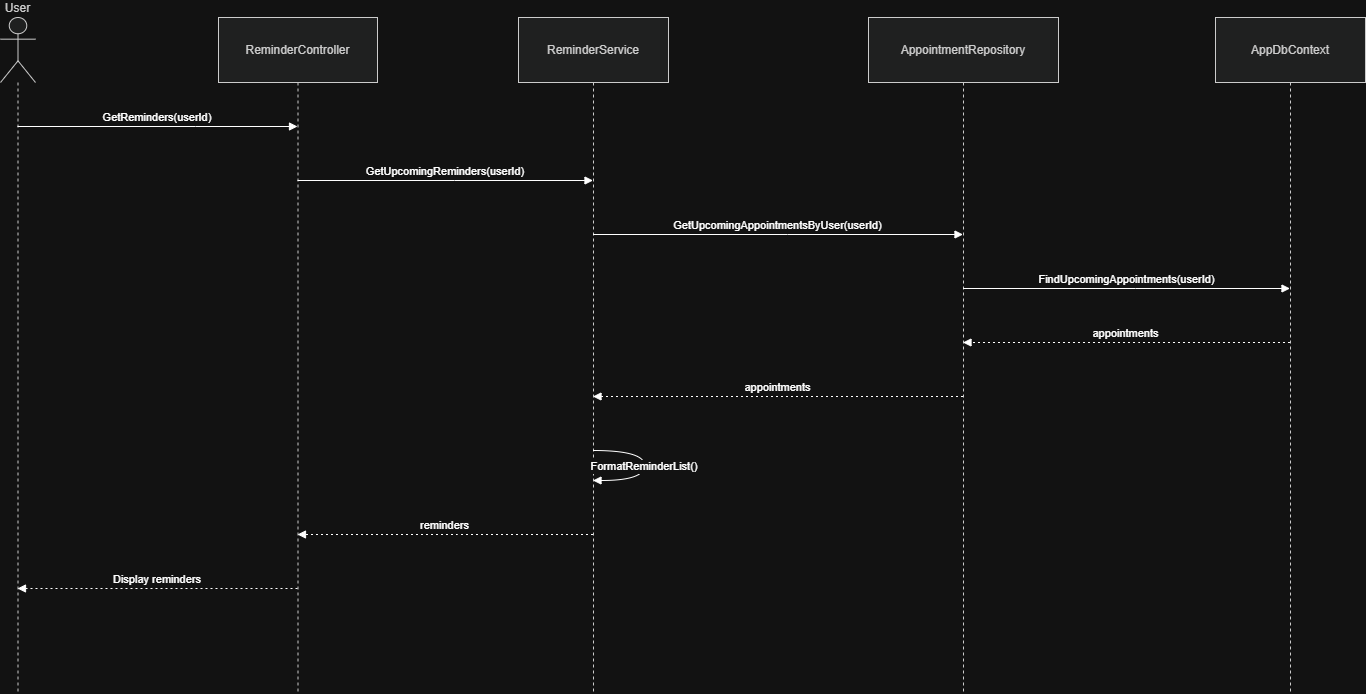

The diagram above was exported from draw.io. Its source (the exported page's mxGraphModel, read from the mxfile embedded in the PNG):
<mxGraphModel dx="732" dy="658" grid="1" gridSize="10" guides="1" tooltips="1" connect="1" arrows="1" fold="1" page="1" pageScale="1" pageWidth="850" pageHeight="1100" math="0" shadow="0">
  <root>
    <mxCell id="0" />
    <mxCell id="1" parent="0" />
    <mxCell id="2gTnKOUwy7Rhl4m1QEMP-1" parent="1" style="shape=umlLifeline;perimeter=lifelinePerimeter;whiteSpace=wrap;container=1;dropTarget=0;collapsible=0;recursiveResize=0;outlineConnect=0;portConstraint=eastwest;newEdgeStyle={&quot;edgeStyle&quot;:&quot;elbowEdgeStyle&quot;,&quot;elbow&quot;:&quot;vertical&quot;,&quot;curved&quot;:0,&quot;rounded&quot;:0};participant=umlActor;verticalAlign=bottom;labelPosition=center;verticalLabelPosition=top;align=center;size=65;fillColor=light-dark(#eeeeee,#1f2020);strokeColor=light-dark(#999999,#cccccc);fontColor=light-dark(#333333,#cccccc);" value="User" vertex="1">
      <mxGeometry height="676" width="35" x="20" y="20" as="geometry" />
    </mxCell>
    <mxCell id="2gTnKOUwy7Rhl4m1QEMP-2" parent="1" style="shape=umlLifeline;perimeter=lifelinePerimeter;whiteSpace=wrap;container=1;dropTarget=0;collapsible=0;recursiveResize=0;outlineConnect=0;portConstraint=eastwest;newEdgeStyle={&quot;edgeStyle&quot;:&quot;elbowEdgeStyle&quot;,&quot;elbow&quot;:&quot;vertical&quot;,&quot;curved&quot;:0,&quot;rounded&quot;:0};size=65;fillColor=light-dark(#eeeeee,#1f2020);strokeColor=light-dark(#999999,#cccccc);fontColor=light-dark(#333333,#cccccc);" value="ReminderController" vertex="1">
      <mxGeometry height="676" width="159" x="238" y="20" as="geometry" />
    </mxCell>
    <mxCell id="2gTnKOUwy7Rhl4m1QEMP-3" parent="1" style="shape=umlLifeline;perimeter=lifelinePerimeter;whiteSpace=wrap;container=1;dropTarget=0;collapsible=0;recursiveResize=0;outlineConnect=0;portConstraint=eastwest;newEdgeStyle={&quot;edgeStyle&quot;:&quot;elbowEdgeStyle&quot;,&quot;elbow&quot;:&quot;vertical&quot;,&quot;curved&quot;:0,&quot;rounded&quot;:0};size=65;fillColor=light-dark(#eeeeee,#1f2020);strokeColor=light-dark(#999999,#cccccc);fontColor=light-dark(#333333,#cccccc);" value="ReminderService" vertex="1">
      <mxGeometry height="676" width="150" x="538" y="20" as="geometry" />
    </mxCell>
    <mxCell id="2gTnKOUwy7Rhl4m1QEMP-4" parent="1" style="shape=umlLifeline;perimeter=lifelinePerimeter;whiteSpace=wrap;container=1;dropTarget=0;collapsible=0;recursiveResize=0;outlineConnect=0;portConstraint=eastwest;newEdgeStyle={&quot;edgeStyle&quot;:&quot;elbowEdgeStyle&quot;,&quot;elbow&quot;:&quot;vertical&quot;,&quot;curved&quot;:0,&quot;rounded&quot;:0};size=65;fillColor=light-dark(#eeeeee,#1f2020);strokeColor=light-dark(#999999,#cccccc);fontColor=light-dark(#333333,#cccccc);" value="AppointmentRepository" vertex="1">
      <mxGeometry height="676" width="190" x="888" y="20" as="geometry" />
    </mxCell>
    <mxCell id="2gTnKOUwy7Rhl4m1QEMP-5" parent="1" style="shape=umlLifeline;perimeter=lifelinePerimeter;whiteSpace=wrap;container=1;dropTarget=0;collapsible=0;recursiveResize=0;outlineConnect=0;portConstraint=eastwest;newEdgeStyle={&quot;edgeStyle&quot;:&quot;elbowEdgeStyle&quot;,&quot;elbow&quot;:&quot;vertical&quot;,&quot;curved&quot;:0,&quot;rounded&quot;:0};size=65;fillColor=light-dark(#eeeeee,#1f2020);strokeColor=light-dark(#999999,#cccccc);fontColor=light-dark(#333333,#cccccc);" value="AppDbContext" vertex="1">
      <mxGeometry height="676" width="150" x="1235" y="20" as="geometry" />
    </mxCell>
    <mxCell id="2gTnKOUwy7Rhl4m1QEMP-6" edge="1" parent="1" source="2gTnKOUwy7Rhl4m1QEMP-1" style="verticalAlign=bottom;edgeStyle=elbowEdgeStyle;elbow=vertical;curved=0;rounded=0;endArrow=block;" target="2gTnKOUwy7Rhl4m1QEMP-2" value="GetReminders(userId)">
      <mxGeometry relative="1" as="geometry">
        <Array as="points">
          <mxPoint x="215" y="129" />
        </Array>
      </mxGeometry>
    </mxCell>
    <mxCell id="2gTnKOUwy7Rhl4m1QEMP-7" edge="1" parent="1" source="2gTnKOUwy7Rhl4m1QEMP-2" style="verticalAlign=bottom;edgeStyle=elbowEdgeStyle;elbow=vertical;curved=0;rounded=0;endArrow=block;" target="2gTnKOUwy7Rhl4m1QEMP-3" value="GetUpcomingReminders(userId)">
      <mxGeometry relative="1" as="geometry">
        <Array as="points">
          <mxPoint x="474" y="183" />
        </Array>
      </mxGeometry>
    </mxCell>
    <mxCell id="2gTnKOUwy7Rhl4m1QEMP-8" edge="1" parent="1" source="2gTnKOUwy7Rhl4m1QEMP-3" style="verticalAlign=bottom;edgeStyle=elbowEdgeStyle;elbow=vertical;curved=0;rounded=0;endArrow=block;" target="2gTnKOUwy7Rhl4m1QEMP-4" value="GetUpcomingAppointmentsByUser(userId)">
      <mxGeometry relative="1" as="geometry">
        <Array as="points">
          <mxPoint x="807" y="237" />
        </Array>
      </mxGeometry>
    </mxCell>
    <mxCell id="2gTnKOUwy7Rhl4m1QEMP-9" edge="1" parent="1" source="2gTnKOUwy7Rhl4m1QEMP-4" style="verticalAlign=bottom;edgeStyle=elbowEdgeStyle;elbow=vertical;curved=0;rounded=0;endArrow=block;" target="2gTnKOUwy7Rhl4m1QEMP-5" value="FindUpcomingAppointments(userId)">
      <mxGeometry relative="1" as="geometry">
        <Array as="points">
          <mxPoint x="1155" y="291" />
        </Array>
      </mxGeometry>
    </mxCell>
    <mxCell id="2gTnKOUwy7Rhl4m1QEMP-10" edge="1" parent="1" source="2gTnKOUwy7Rhl4m1QEMP-5" style="verticalAlign=bottom;edgeStyle=elbowEdgeStyle;elbow=vertical;curved=0;rounded=0;dashed=1;dashPattern=2 3;endArrow=block;" target="2gTnKOUwy7Rhl4m1QEMP-4" value="appointments">
      <mxGeometry relative="1" as="geometry">
        <Array as="points">
          <mxPoint x="1158" y="345" />
        </Array>
      </mxGeometry>
    </mxCell>
    <mxCell id="2gTnKOUwy7Rhl4m1QEMP-11" edge="1" parent="1" source="2gTnKOUwy7Rhl4m1QEMP-4" style="verticalAlign=bottom;edgeStyle=elbowEdgeStyle;elbow=vertical;curved=0;rounded=0;dashed=1;dashPattern=2 3;endArrow=block;" target="2gTnKOUwy7Rhl4m1QEMP-3" value="appointments">
      <mxGeometry relative="1" as="geometry">
        <Array as="points">
          <mxPoint x="810" y="399" />
        </Array>
      </mxGeometry>
    </mxCell>
    <mxCell id="2gTnKOUwy7Rhl4m1QEMP-12" edge="1" parent="1" source="2gTnKOUwy7Rhl4m1QEMP-3" style="curved=1;endArrow=block;rounded=0;" target="2gTnKOUwy7Rhl4m1QEMP-3" value="FormatReminderList()">
      <mxGeometry relative="1" as="geometry">
        <Array as="points">
          <mxPoint x="664" y="453" />
          <mxPoint x="664" y="483" />
        </Array>
      </mxGeometry>
    </mxCell>
    <mxCell id="2gTnKOUwy7Rhl4m1QEMP-13" edge="1" parent="1" source="2gTnKOUwy7Rhl4m1QEMP-3" style="verticalAlign=bottom;edgeStyle=elbowEdgeStyle;elbow=vertical;curved=0;rounded=0;dashed=1;dashPattern=2 3;endArrow=block;" target="2gTnKOUwy7Rhl4m1QEMP-2" value="reminders">
      <mxGeometry relative="1" as="geometry">
        <Array as="points">
          <mxPoint x="477" y="537" />
        </Array>
      </mxGeometry>
    </mxCell>
    <mxCell id="2gTnKOUwy7Rhl4m1QEMP-14" edge="1" parent="1" source="2gTnKOUwy7Rhl4m1QEMP-2" style="verticalAlign=bottom;edgeStyle=elbowEdgeStyle;elbow=vertical;curved=0;rounded=0;dashed=1;dashPattern=2 3;endArrow=block;" target="2gTnKOUwy7Rhl4m1QEMP-1" value="Display reminders">
      <mxGeometry relative="1" as="geometry">
        <Array as="points">
          <mxPoint x="218" y="591" />
        </Array>
      </mxGeometry>
    </mxCell>
  </root>
</mxGraphModel>